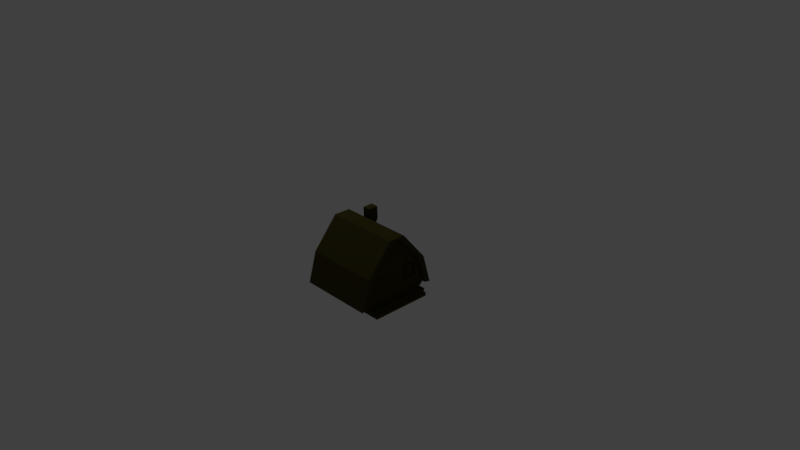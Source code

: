 # Source: HouseTypeA.blend  (saved by Blender 2.79.0; exported with 4.5.12 LTS)
import bpy
from mathutils import Matrix  # noqa: F401  (used for matrix-valued properties, if any)

bpy.ops.wm.read_factory_settings(use_empty=True)
scene = bpy.context.scene
scene.name = 'Scene'

# ---- collections
col_collection_1 = bpy.data.collections.new('Collection 1'); scene.collection.children.link(col_collection_1)

# ---- materials (node trees are filled in below, after node groups)
mat_material = bpy.data.materials.new('Material')
mat_material.alpha_threshold = 0.0
mat_material.use_transparent_shadow = False
mat_material.diffuse_color = (0.04691, 0.04046, 0.008748, 1.0)
mat_material.roughness = 0.5
mat_material_001 = bpy.data.materials.new('Material.001')
mat_material_001.alpha_threshold = 0.0
mat_material_001.use_transparent_shadow = False
mat_material_001.diffuse_color = (0.04955, 0.01465, 0.001437, 1.0)
mat_material_001.roughness = 0.5

# ---- material node trees

# ---- world
world_world = bpy.data.worlds.new('World'); scene.world = world_world
world_world.color = (0.05088, 0.05088, 0.05088)
world_world.use_sun_shadow = False
world_world.sun_shadow_jitter_overblur = 0.0
world_world.cycles.sampling_method = 'MANUAL'

# ---- cameras
cam_camera = bpy.data.cameras.new('Camera')
cam_camera.clip_end = 100.0
cam_camera.lens = 35.0
cam_camera.sensor_width = 32.0
cam_camera.sensor_height = 18.0
cam_camera.ortho_scale = 7.314
cam_camera.dof.focus_distance = 0.0
cam_camera.dof.aperture_fstop = 128.0

# ---- lights
light_lamp = bpy.data.lights.new('Lamp', 'POINT')
light_lamp.transmission_factor = 0.0
light_lamp.cutoff_distance = 30.0
light_lamp.energy = 100.0
light_lamp.shadow_buffer_clip_start = 1.001
light_lamp.shadow_soft_size = 0.1
light_lamp.shadow_maximum_resolution = 0.006
light_lamp.use_absolute_resolution = True

# ---- meshes
me_cylinder = bpy.data.meshes.new('Cylinder')
me_cylinder.from_pydata([(0.3912, 0.4933, 0.4825), (0.4823, 0.4245, 0.4825), (0.4823, -0.4245, 0.4825), (0.3912, -0.4933, 0.4825), (-0.3698, -0.05783, 0.4825), (-0.3698, 0.05783, 0.4825), (0.01432, -0.3809, 0.4825), (0.01432, 0.3809, 0.4825), (0.4423, 0.4369, 0.4825), (0.4423, -0.4369, 0.4825), (0.5315, -0.4245, 0.4825), (0.4128, 0.5819, 0.4825), (0.5315, 0.4245, 0.4825), (-0.003028, -0.4648, 0.4825), (0.4128, -0.5819, 0.4825), (-0.4189, 0.1151, 0.4825), (-0.4189, -0.1151, 0.4825), (-0.003028, 0.4648, 0.4825), (-0.003028, -0.4648, 0.5242), (0.4128, -0.5819, 0.5242), (-0.4189, 0.1151, 0.5242), (-0.4189, -0.1151, 0.5242), (-0.003028, 0.4648, 0.5242), (0.4128, 0.5819, 0.5242), (0.01432, -0.3809, 0.5242), (0.3912, -0.4933, 0.5242), (-0.3698, 0.05783, 0.5242), (-0.3698, -0.05783, 0.5242), (0.01432, 0.3809, 0.5242), (0.3912, 0.4933, 0.5242), (0.3912, 0.4933, 0.0), (0.3912, 0.4933, -0.4825), (0.4823, 0.4245, 0.0), (0.4823, 0.4245, -0.4825), (0.4823, -0.4245, 0.0), (0.4823, -0.4245, -0.4825), (0.3912, -0.4933, 0.0), (0.3912, -0.4933, -0.4825), (-0.3698, -0.05783, -0.4825), (-0.3698, 0.05783, -0.4825), (0.01432, -0.3809, -0.4825), (0.01432, 0.3809, -0.4825), (0.4423, 0.4369, 0.0), (0.4423, 0.4369, -0.4825), (0.4423, -0.4369, 0.0), (0.4423, -0.4369, -0.4825), (0.5315, -0.4245, -0.4825), (0.4128, 0.5819, -0.4825), (0.5315, -0.4245, 0.0), (0.5315, 0.4245, -0.4825), (0.5315, 0.4245, 0.0), (0.4128, -0.5819, 0.0), (-0.003028, -0.4648, 0.0), (-0.4189, -0.1151, 0.0), (-0.003028, -0.4648, -0.4825), (0.4128, -0.5819, -0.4825), (-0.4189, 0.1151, 0.0), (-0.4189, 0.1151, -0.4825), (-0.4189, -0.1151, -0.4825), (-0.003028, 0.4648, 0.0), (0.4128, 0.5819, 0.0), (-0.003028, 0.4648, -0.4825), (-0.003028, -0.4648, -0.5242), (0.4128, -0.5819, -0.5242), (-0.4189, 0.1151, -0.5242), (-0.4189, -0.1151, -0.5242), (-0.003028, 0.4648, -0.5242), (0.4128, 0.5819, -0.5242), (0.01432, -0.3809, -0.5242), (0.3912, -0.4933, -0.5242), (-0.3698, 0.05783, -0.5242), (-0.3698, -0.05783, -0.5242), (0.01432, 0.3809, -0.5242), (0.3912, 0.4933, -0.5242), (0.4128, 0.5819, -0.3975), (0.4128, -0.5819, -0.3975), (-0.4189, -0.1151, -0.3975), (-0.4189, 0.1151, -0.3975), (-0.003028, -0.4648, -0.3975), (-0.003028, 0.4648, -0.3975), (0.4823, 0.4245, -0.3975), (0.4823, -0.4245, -0.3975), (0.4423, 0.4369, -0.3975), (0.3912, 0.4933, -0.3975), (0.5315, -0.4245, -0.3975), (0.5315, 0.4245, -0.3975), (0.3912, -0.4933, -0.3975), (0.4423, -0.4369, -0.3975), (0.4128, -0.5819, -0.2862), (-0.4189, -0.1151, -0.2862), (-0.4189, 0.1151, -0.2862), (-0.003028, -0.4648, -0.2862), (-0.003028, 0.4648, -0.2862), (0.4823, -0.4245, -0.2862), (0.4423, 0.4369, -0.2862), (0.3912, 0.4933, -0.2862), (0.5315, -0.4245, -0.2862), (0.4128, 0.5819, -0.2862), (0.4823, 0.4245, -0.2862), (0.5315, 0.4245, -0.2862), (0.3912, -0.4933, -0.2862), (0.4423, -0.4369, -0.2862), (-0.1508, 0.3405, 0.4825), (-0.1508, 0.3405, 0.0), (0.2428, 0.3345, 0.4825), (-0.1508, 0.3405, 0.5242), (0.4423, 0.3332, 0.4825), (-0.1508, 0.3405, -0.4825), (-0.1222, 0.266, -0.4825), (-0.1508, 0.3405, -0.5242), (-0.1222, 0.266, -0.5242), (-0.1508, 0.3405, -0.3975), (-0.1508, 0.3405, -0.2862), (-0.2601, 0.2486, 0.4825), (0.4423, -0.3595, 0.4825), (-0.2601, 0.2486, 0.5242), (0.04159, 0.3345, 0.4825), (-0.2601, 0.2486, -0.4825), (-0.2232, 0.1811, -0.4825), (-0.2601, 0.2486, -0.5242), (-0.2232, 0.1811, -0.5242), (-0.2601, 0.2486, -0.3975), (-0.2601, 0.2486, -0.2862), (-0.2601, 0.2486, 0.0), (-0.2168, 0.3864, -0.2862), (-0.2168, 0.3864, -0.3975), (-0.273, 0.2551, -0.3975), (-0.273, 0.2551, -0.2862), (-0.2978, 0.4111, -0.2862), (-0.2978, 0.4111, -0.3975), (-0.2825, 0.2691, -0.3975), (-0.2825, 0.2691, -0.2862), (-0.3521, 0.4049, -0.2862), (-0.3521, 0.4049, -0.3975), (-0.3498, 0.2621, -0.3975), (-0.3498, 0.2621, -0.2862), (-0.4489, 0.4034, -0.2862), (-0.4489, 0.4034, -0.3975), (-0.4465, 0.2605, -0.3975), (-0.4465, 0.2605, -0.2862), (0.4823, 0.2858, 0.4825), (0.5315, 0.2858, 0.4825), (0.5315, -0.04143, 0.0), (0.4823, -0.04143, -0.4825), (0.5315, -0.04143, -0.4825), (0.5315, -0.04143, -0.3975), (0.5315, -0.04143, -0.2862), (0.4423, -5.96e-08, 0.4825), (0.07873, -4.1e-08, 0.4825), (0.4423, -0.03854, 0.4825), (0.07873, -0.0358, 0.4825), (0.4423, -0.2367, 0.4825), (0.07873, -0.2398, 0.4825), (0.4423, -0.2821, 0.4825), (0.07873, -0.2783, 0.4825), (0.4423, 0.4363, 0.4825), (0.1164, -4.376e-08, 0.4825), (0.1164, -0.03621, 0.4825), (0.1164, -0.2394, 0.4825), (0.1164, -0.2789, 0.4825), (0.4423, -0.03854, 0.4919), (0.4423, -5.96e-08, 0.4919), (0.1164, -4.376e-08, 0.4919), (0.07873, -0.0358, 0.4919), (0.07873, -4.1e-08, 0.4919), (0.07873, -0.2398, 0.4919), (0.1164, -0.03621, 0.4919), (0.4423, -0.2821, 0.4919), (0.4423, -0.2367, 0.4919), (0.07873, -0.2783, 0.4919), (0.1164, -0.2394, 0.4919), (0.1164, -0.2789, 0.4919), (0.4823, 0.4245, 0.5755), (0.4823, -0.4245, 0.5755), (0.4823, 0.2858, 0.5755), (0.4423, -0.4369, 0.5755), (0.4423, 0.4369, 0.5755), (0.4423, 0.4363, 0.5755), (0.4823, 0.4245, 0.6124), (0.5315, 0.4245, 0.6124), (0.5315, -0.4245, 0.6124), (0.4823, -0.4245, 0.6124), (0.4423, 0.4366, 0.4825), (0.4423, 0.4364, 0.4825), (0.4423, 0.4368, 0.4825), (0.4423, 0.4365, 0.4825), (0.4423, 0.4368, 0.4825), (0.4423, 0.4364, 0.4825), (0.4423, 0.4367, 0.4825), (0.4423, 0.4366, 0.4825), (0.4423, 0.4369, 0.4825), (0.4423, 0.4364, 0.4825), (0.4423, 0.4367, 0.4825), (0.4423, 0.4365, 0.4825), (0.2538, -0.3861, 0.4825), (0.4423, 0.4368, 0.4825), (0.4423, 0.4363, 0.4825), (0.04652, -0.3296, 0.4825), (0.4423, 0.4366, 0.4825), (-0.1455, -0.1488, 0.4825), (-0.1455, 0.01101, 0.4825), (0.03407, 0.1629, 0.4825), (0.4423, 0.1623, 0.4825), (0.2418, 0.1629, 0.4825), (0.4423, -0.3198, 0.4825), (-0.0305, -0.013, 0.4825), (-0.0305, -0.1955, 0.4825), (0.06304, -0.3033, 0.4825), (0.1833, -0.3311, 0.4825), (0.0659, 0.313, 0.4825), (0.06088, 0.1844, 0.4825), (0.2161, 0.1843, 0.4825), (0.2175, 0.313, 0.4825), (0.04159, 0.3345, 0.4923), (0.03407, 0.1629, 0.4923), (0.2418, 0.1629, 0.4923), (0.2428, 0.3345, 0.4923), (0.0659, 0.313, 0.4923), (0.06088, 0.1844, 0.4923), (0.2161, 0.1843, 0.4923), (0.2175, 0.313, 0.4923)], [], [(12, 1, 172, 178, 179), (52, 13, 16, 53), (206, 207, 154, 152), (53, 16, 15, 56), (59, 17, 11, 60), (51, 14, 13, 52), (103, 102, 17, 59), (32, 1, 12, 50), (32, 42, 8, 1), (2, 34, 48, 10), (2, 9, 44, 34), (7, 0, 29, 28), (14, 3, 25, 19), (113, 15, 20, 115), (116, 104, 0, 7), (3, 6, 24, 25), (8, 42, 30, 0), (60, 11, 0, 30), (14, 51, 36, 3), (44, 9, 3, 36), (25, 24, 18, 19), (27, 26, 20, 21), (116, 7, 5, 200), (24, 27, 21, 18), (28, 29, 23, 22), (0, 11, 23, 29), (15, 16, 21, 20), (13, 14, 19, 18), (4, 5, 26, 27), (11, 17, 22, 23), (6, 4, 27, 24), (16, 13, 18, 21), (143, 144, 46, 35), (78, 76, 58, 54), (33, 143, 35, 45, 37, 40, 38, 39, 118, 108, 41, 31, 43), (76, 77, 57, 58), (79, 74, 47, 61), (75, 78, 54, 55), (111, 79, 61, 107), (80, 85, 49, 33), (80, 33, 43, 82), (145, 84, 46, 144), (93, 96, 48, 34), (93, 34, 44, 101), (41, 72, 73, 31), (55, 63, 69, 37), (117, 119, 64, 57), (108, 110, 72, 41), (37, 69, 68, 40), (94, 95, 30, 42), (74, 83, 31, 47), (88, 100, 36, 51), (87, 86, 37, 45), (69, 63, 62, 68), (71, 65, 64, 70), (110, 109, 66, 72), (68, 62, 65, 71), (72, 66, 67, 73), (31, 73, 67, 47), (57, 64, 65, 58), (54, 62, 63, 55), (38, 71, 70, 39), (47, 67, 66, 61), (40, 68, 71, 38), (58, 65, 62, 54), (101, 100, 86, 87), (55, 37, 86, 75), (97, 95, 83, 74), (43, 31, 83, 82), (35, 81, 87, 45), (35, 46, 84, 81), (146, 96, 84, 145), (98, 80, 82, 94), (98, 99, 85, 80), (112, 92, 79, 111), (88, 91, 78, 75), (92, 97, 74, 79), (89, 90, 77, 76), (91, 89, 76, 78), (52, 53, 89, 91), (53, 56, 90, 89), (59, 60, 97, 92), (51, 52, 91, 88), (103, 59, 92, 112), (32, 50, 99, 98), (32, 98, 94, 42), (142, 48, 96, 146), (60, 30, 95, 97), (44, 36, 100, 101), (75, 86, 100, 88), (82, 83, 95, 94), (81, 93, 101, 87), (81, 84, 96, 93), (123, 103, 112, 122), (111, 121, 126, 125), (120, 119, 109, 110), (118, 120, 110, 108), (61, 66, 109, 107), (121, 111, 107, 117), (26, 28, 22, 105, 115, 20), (5, 7, 28, 26), (17, 102, 105, 22), (123, 113, 102, 103), (56, 15, 113, 123), (9, 114, 194, 3), (106, 184, 0, 104), (77, 121, 117, 57), (39, 70, 120, 118), (70, 64, 119, 120), (90, 122, 121, 77), (56, 123, 122, 90), (107, 109, 119, 117), (102, 113, 115, 105), (126, 127, 131, 130), (121, 122, 127, 126), (112, 111, 125, 124), (122, 112, 124, 127), (129, 130, 134, 133), (125, 126, 130, 129), (127, 124, 128, 131), (124, 125, 129, 128), (135, 132, 136, 139), (131, 128, 132, 135), (128, 129, 133, 132), (130, 131, 135, 134), (139, 136, 137, 138), (132, 133, 137, 136), (134, 135, 139, 138), (133, 134, 138, 137), (50, 142, 146, 99), (99, 146, 145, 85), (85, 145, 144, 49), (33, 49, 144, 143), (151, 153, 204, 114, 9, 175, 177, 155, 147, 149), (151, 158, 170, 168), (157, 158, 151, 149), (157, 149, 160, 166), (156, 148, 164, 162), (148, 150, 163, 164), (154, 159, 171, 169), (162, 166, 160, 161), (170, 171, 167, 168), (165, 169, 171, 170), (163, 165, 170, 166), (164, 163, 166, 162), (150, 152, 165, 163), (159, 153, 167, 171), (152, 154, 169, 165), (149, 147, 161, 160), (158, 157, 166, 170), (147, 156, 162, 161), (153, 151, 168, 167), (50, 12, 141, 10, 48, 142), (178, 181, 180, 179), (10, 180, 181, 173, 2), (175, 173, 172, 176, 177), (140, 2, 173, 174), (8, 190, 186, 195, 184, 192, 188, 198, 182, 189, 185, 193, 183, 191, 187, 196, 155, 177, 176), (1, 140, 174, 172), (12, 179, 180, 10, 141), (2, 1, 172, 173), (208, 159, 154, 207), (1, 8, 176, 172), (9, 2, 173, 175), (174, 173, 181, 178, 172), (204, 153, 159, 208), (205, 206, 152, 150), (5, 4, 199, 200), (3, 194, 197, 6), (201, 116, 200, 205), (209, 212, 220, 217), (4, 6, 197, 199), (148, 156, 203, 201), (148, 201, 205, 150), (147, 202, 203, 156), (200, 199, 206, 205), (114, 204, 208, 194), (194, 208, 207, 197), (199, 197, 207, 206), (201, 203, 215, 214), (211, 212, 209, 210), (104, 116, 213, 216), (211, 219, 220, 212), (220, 216, 213, 214, 215, 219, 218, 217), (219, 215, 216, 220), (209, 217, 218, 210), (201, 214, 213, 116), (104, 203, 202, 106), (104, 216, 215, 203), (211, 210, 218, 219)])
me_cylinder.polygons.foreach_set('material_index', [0, 0, 0, 0, 0, 0, 0, 0, 0, 0, 0, 0, 0, 0, 0, 0, 0, 0, 0, 0, 0, 0, 0, 0, 0, 0, 0, 0, 0, 0, 0, 0, 0, 0, 0, 0, 0, 0, 0, 0, 0, 0, 0, 0, 0, 0, 0, 0, 0, 0, 0, 0, 0, 0, 0, 0, 0, 0, 0, 0, 0, 0, 0, 0, 0, 0, 0, 0, 0, 0, 0, 0, 0, 0, 0, 0, 0, 0, 0, 0, 0, 0, 0, 0, 0, 0, 0, 0, 0, 0, 0, 0, 0, 0, 0, 0, 0, 0, 0, 0, 0, 0, 0, 0, 0, 0, 0, 0, 0, 0, 0, 0, 0, 0, 0, 0, 0, 0, 0, 0, 0, 0, 0, 0, 0, 0, 0, 0, 0, 0, 0, 0, 0, 0, 0, 0, 0, 0, 0, 0, 0, 0, 0, 0, 0, 0, 0, 0, 0, 0, 0, 0, 0, 0, 0, 0, 0, 0, 0, 0, 0, 0, 0, 0, 0, 0, 0, 0, 0, 0, 1, 0, 0, 0, 0, 0, 0, 0, 0, 1, 0, 1, 1, 1, 1, 1, 1, 0, 1, 1])
me_cylinder.materials.append(mat_material)
me_cylinder.materials.append(mat_material_001)
me_cylinder.use_remesh_preserve_volume = False
me_cylinder.use_remesh_preserve_attributes = False
me_cylinder.use_mirror_vertex_groups = False
me_cylinder.update()

# ---- objects
ob_cylinder = bpy.data.objects.new('Cylinder', me_cylinder)
ob_lamp = bpy.data.objects.new('Lamp', light_lamp)
ob_camera = bpy.data.objects.new('Camera', cam_camera)

# ---- transforms, parenting, visibility, modifiers, constraints
ob_cylinder.location = (0.0, 0.0, 0.0)
ob_cylinder.rotation_euler = (0.0, 1.571, 0.0)
ob_cylinder.lineart.crease_threshold = 0.0
ob_lamp.location = (-0.9782, -0.07759, 4.765)
ob_lamp.rotation_euler = (0.6503, 0.05522, 1.866)
ob_lamp.lock_rotations_4d = False
ob_lamp.empty_display_type = 'ARROWS'
ob_lamp.color = (0.0, 0.0, 0.0, 0.0)
ob_lamp.lineart.crease_threshold = 0.0
ob_camera.location = (7.481, -6.508, 5.344)
ob_camera.rotation_euler = (1.109, 0.0, 0.8149)
ob_camera.lock_rotations_4d = False
ob_camera.empty_display_type = 'ARROWS'
ob_camera.color = (0.0, 0.0, 0.0, 0.0)
ob_camera.display_type = 'WIRE'
ob_camera.lineart.crease_threshold = 0.0

# ---- collection membership
col_collection_1.objects.link(ob_cylinder)
col_collection_1.objects.link(ob_lamp)
col_collection_1.objects.link(ob_camera)

# ---- scene / render settings (as saved in the file)
scene.camera = ob_camera
scene.frame_start = 1; scene.frame_end = 250; scene.frame_set(1)
scene.render.engine = 'BLENDER_EEVEE_NEXT'
scene.render.resolution_percentage = 50
scene.render.dither_intensity = 0.0
scene.cycles.use_denoising = False
scene.cycles.samples = 128
scene.cycles.sampling_pattern = 'TABULATED_SOBOL'
scene.cycles.use_adaptive_sampling = False
scene.cycles.use_light_tree = False
scene.cycles.blur_glossy = 0.0
scene.cycles.sample_clamp_indirect = 0.0
scene.view_settings.view_transform = 'Standard'
bpy.context.view_layer.update()
